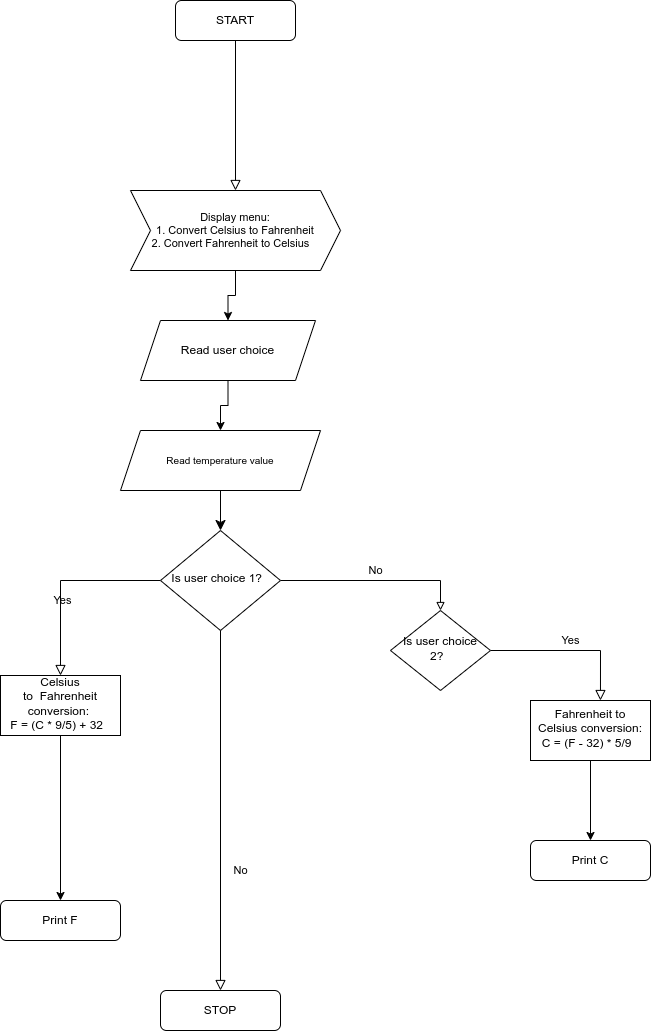

The diagram above was exported from draw.io. Its source (the exported page's mxGraphModel, read from the mxfile embedded in the PNG):
<mxGraphModel dx="2261" dy="1957" grid="1" gridSize="10" guides="1" tooltips="1" connect="1" arrows="1" fold="1" page="1" pageScale="1" pageWidth="827" pageHeight="1169" math="0" shadow="0">
  <root>
    <mxCell id="WIyWlLk6GJQsqaUBKTNV-0" />
    <mxCell id="WIyWlLk6GJQsqaUBKTNV-1" parent="WIyWlLk6GJQsqaUBKTNV-0" />
    <mxCell id="WIyWlLk6GJQsqaUBKTNV-3" value="START" style="rounded=1;whiteSpace=wrap;html=1;fontSize=12;glass=0;strokeWidth=1;shadow=0;" parent="WIyWlLk6GJQsqaUBKTNV-1" vertex="1">
      <mxGeometry x="125" y="-90" width="120" height="40" as="geometry" />
    </mxCell>
    <mxCell id="WIyWlLk6GJQsqaUBKTNV-4" value="Yes" style="rounded=0;html=1;jettySize=auto;orthogonalLoop=1;fontSize=11;endArrow=block;endFill=0;endSize=8;strokeWidth=1;shadow=0;labelBackgroundColor=none;edgeStyle=orthogonalEdgeStyle;entryX=0.5;entryY=0;entryDx=0;entryDy=0;" parent="WIyWlLk6GJQsqaUBKTNV-1" source="WIyWlLk6GJQsqaUBKTNV-6" target="Hl2MIwRrN-KOLO--raam-0" edge="1">
      <mxGeometry y="20" relative="1" as="geometry">
        <mxPoint as="offset" />
      </mxGeometry>
    </mxCell>
    <mxCell id="WIyWlLk6GJQsqaUBKTNV-5" value="No" style="edgeStyle=orthogonalEdgeStyle;rounded=0;html=1;jettySize=auto;orthogonalLoop=1;fontSize=11;endArrow=block;endFill=0;strokeWidth=1;shadow=0;labelBackgroundColor=none;exitX=1;exitY=0.5;exitDx=0;exitDy=0;entryX=0.5;entryY=0;entryDx=0;entryDy=0;" parent="WIyWlLk6GJQsqaUBKTNV-1" source="WIyWlLk6GJQsqaUBKTNV-6" target="WIyWlLk6GJQsqaUBKTNV-10" edge="1">
      <mxGeometry y="10" relative="1" as="geometry">
        <mxPoint as="offset" />
        <mxPoint x="290" y="480" as="sourcePoint" />
        <mxPoint x="580" y="400" as="targetPoint" />
      </mxGeometry>
    </mxCell>
    <mxCell id="WIyWlLk6GJQsqaUBKTNV-6" value="Is user choice 1?&amp;nbsp;&amp;nbsp;" style="rhombus;whiteSpace=wrap;html=1;shadow=0;fontFamily=Helvetica;fontSize=12;align=center;strokeWidth=1;spacing=6;spacingTop=-4;" parent="WIyWlLk6GJQsqaUBKTNV-1" vertex="1">
      <mxGeometry x="110" y="440" width="120" height="100" as="geometry" />
    </mxCell>
    <mxCell id="WIyWlLk6GJQsqaUBKTNV-7" value="Print F" style="rounded=1;whiteSpace=wrap;html=1;fontSize=12;glass=0;strokeWidth=1;shadow=0;" parent="WIyWlLk6GJQsqaUBKTNV-1" vertex="1">
      <mxGeometry x="-50" y="810" width="120" height="40" as="geometry" />
    </mxCell>
    <mxCell id="WIyWlLk6GJQsqaUBKTNV-8" value="No" style="rounded=0;html=1;jettySize=auto;orthogonalLoop=1;fontSize=11;endArrow=block;endFill=0;endSize=8;strokeWidth=1;shadow=0;labelBackgroundColor=none;edgeStyle=orthogonalEdgeStyle;exitX=0.5;exitY=1;exitDx=0;exitDy=0;" parent="WIyWlLk6GJQsqaUBKTNV-1" source="WIyWlLk6GJQsqaUBKTNV-6" target="WIyWlLk6GJQsqaUBKTNV-11" edge="1">
      <mxGeometry x="0.3333" y="20" relative="1" as="geometry">
        <mxPoint as="offset" />
      </mxGeometry>
    </mxCell>
    <mxCell id="WIyWlLk6GJQsqaUBKTNV-9" value="Yes" style="edgeStyle=orthogonalEdgeStyle;rounded=0;html=1;jettySize=auto;orthogonalLoop=1;fontSize=11;endArrow=block;endFill=0;endSize=8;strokeWidth=1;shadow=0;labelBackgroundColor=none;entryX=0.583;entryY=0;entryDx=0;entryDy=0;entryPerimeter=0;" parent="WIyWlLk6GJQsqaUBKTNV-1" source="WIyWlLk6GJQsqaUBKTNV-10" target="Hl2MIwRrN-KOLO--raam-2" edge="1">
      <mxGeometry y="10" relative="1" as="geometry">
        <mxPoint as="offset" />
      </mxGeometry>
    </mxCell>
    <mxCell id="WIyWlLk6GJQsqaUBKTNV-10" value="Is user choice 2?&amp;nbsp;&amp;nbsp;" style="rhombus;whiteSpace=wrap;html=1;shadow=0;fontFamily=Helvetica;fontSize=12;align=center;strokeWidth=1;spacing=6;spacingTop=-4;" parent="WIyWlLk6GJQsqaUBKTNV-1" vertex="1">
      <mxGeometry x="340" y="520" width="100" height="80" as="geometry" />
    </mxCell>
    <mxCell id="WIyWlLk6GJQsqaUBKTNV-11" value="STOP" style="rounded=1;whiteSpace=wrap;html=1;fontSize=12;glass=0;strokeWidth=1;shadow=0;" parent="WIyWlLk6GJQsqaUBKTNV-1" vertex="1">
      <mxGeometry x="110" y="900" width="120" height="40" as="geometry" />
    </mxCell>
    <mxCell id="WIyWlLk6GJQsqaUBKTNV-12" value="Print C" style="rounded=1;whiteSpace=wrap;html=1;fontSize=12;glass=0;strokeWidth=1;shadow=0;" parent="WIyWlLk6GJQsqaUBKTNV-1" vertex="1">
      <mxGeometry x="480" y="750" width="120" height="40" as="geometry" />
    </mxCell>
    <mxCell id="eYhfgPNjFxI7WKfh5l7W-1" style="edgeStyle=none;curved=1;rounded=0;orthogonalLoop=1;jettySize=auto;html=1;entryX=0.5;entryY=0;entryDx=0;entryDy=0;fontSize=12;startSize=8;endSize=8;" parent="WIyWlLk6GJQsqaUBKTNV-1" source="WIyWlLk6GJQsqaUBKTNV-6" target="WIyWlLk6GJQsqaUBKTNV-6" edge="1">
      <mxGeometry relative="1" as="geometry" />
    </mxCell>
    <mxCell id="eYhfgPNjFxI7WKfh5l7W-6" value="" style="rounded=0;html=1;jettySize=auto;orthogonalLoop=1;fontSize=11;endArrow=block;endFill=0;endSize=8;strokeWidth=1;shadow=0;labelBackgroundColor=none;edgeStyle=orthogonalEdgeStyle;" parent="WIyWlLk6GJQsqaUBKTNV-1" source="WIyWlLk6GJQsqaUBKTNV-3" target="eYhfgPNjFxI7WKfh5l7W-5" edge="1">
      <mxGeometry relative="1" as="geometry">
        <mxPoint x="220" y="50" as="sourcePoint" />
        <mxPoint x="220" y="170" as="targetPoint" />
      </mxGeometry>
    </mxCell>
    <mxCell id="Hl2MIwRrN-KOLO--raam-7" value="" style="edgeStyle=orthogonalEdgeStyle;rounded=0;orthogonalLoop=1;jettySize=auto;html=1;" edge="1" parent="WIyWlLk6GJQsqaUBKTNV-1" source="eYhfgPNjFxI7WKfh5l7W-5" target="eYhfgPNjFxI7WKfh5l7W-9">
      <mxGeometry relative="1" as="geometry" />
    </mxCell>
    <mxCell id="eYhfgPNjFxI7WKfh5l7W-5" value="&lt;div style=&quot;font-size: 11px;&quot;&gt;&lt;font style=&quot;font-size: 11px;&quot;&gt;Display menu:&lt;/font&gt;&lt;/div&gt;&lt;div style=&quot;font-size: 11px;&quot;&gt;&lt;font style=&quot;font-size: 11px;&quot;&gt;1. Convert Celsius to Fahrenheit&lt;/font&gt;&lt;/div&gt;&lt;div style=&quot;font-size: 11px;&quot;&gt;&lt;font style=&quot;font-size: 11px;&quot;&gt;2. Convert Fahrenheit to Celsius&amp;nbsp; &amp;nbsp;&lt;/font&gt;&lt;/div&gt;" style="shape=step;perimeter=stepPerimeter;whiteSpace=wrap;html=1;fixedSize=1;" parent="WIyWlLk6GJQsqaUBKTNV-1" vertex="1">
      <mxGeometry x="80" y="100" width="210" height="80" as="geometry" />
    </mxCell>
    <mxCell id="eYhfgPNjFxI7WKfh5l7W-8" style="edgeStyle=none;curved=1;rounded=0;orthogonalLoop=1;jettySize=auto;html=1;exitX=0.5;exitY=0;exitDx=0;exitDy=0;fontSize=12;startSize=8;endSize=8;" parent="WIyWlLk6GJQsqaUBKTNV-1" source="WIyWlLk6GJQsqaUBKTNV-6" target="WIyWlLk6GJQsqaUBKTNV-6" edge="1">
      <mxGeometry relative="1" as="geometry" />
    </mxCell>
    <mxCell id="Hl2MIwRrN-KOLO--raam-6" value="" style="edgeStyle=orthogonalEdgeStyle;rounded=0;orthogonalLoop=1;jettySize=auto;html=1;" edge="1" parent="WIyWlLk6GJQsqaUBKTNV-1" source="eYhfgPNjFxI7WKfh5l7W-9" target="eYhfgPNjFxI7WKfh5l7W-11">
      <mxGeometry relative="1" as="geometry" />
    </mxCell>
    <mxCell id="eYhfgPNjFxI7WKfh5l7W-9" value="&lt;font style=&quot;font-size: 12px;&quot;&gt;Read user choice&lt;/font&gt;" style="shape=parallelogram;perimeter=parallelogramPerimeter;whiteSpace=wrap;html=1;fixedSize=1;" parent="WIyWlLk6GJQsqaUBKTNV-1" vertex="1">
      <mxGeometry x="90" y="230" width="175" height="60" as="geometry" />
    </mxCell>
    <mxCell id="eYhfgPNjFxI7WKfh5l7W-22" value="" style="edgeStyle=none;curved=1;rounded=0;orthogonalLoop=1;jettySize=auto;html=1;fontSize=12;startSize=8;endSize=8;" parent="WIyWlLk6GJQsqaUBKTNV-1" source="eYhfgPNjFxI7WKfh5l7W-11" target="WIyWlLk6GJQsqaUBKTNV-6" edge="1">
      <mxGeometry relative="1" as="geometry" />
    </mxCell>
    <mxCell id="eYhfgPNjFxI7WKfh5l7W-11" value="&lt;font style=&quot;font-size: 10px;&quot;&gt;Read temperature&amp;nbsp;value&lt;/font&gt;" style="shape=parallelogram;perimeter=parallelogramPerimeter;whiteSpace=wrap;html=1;fixedSize=1;" parent="WIyWlLk6GJQsqaUBKTNV-1" vertex="1">
      <mxGeometry x="70" y="340" width="200" height="60" as="geometry" />
    </mxCell>
    <mxCell id="Hl2MIwRrN-KOLO--raam-3" value="" style="edgeStyle=orthogonalEdgeStyle;rounded=0;orthogonalLoop=1;jettySize=auto;html=1;" edge="1" parent="WIyWlLk6GJQsqaUBKTNV-1" source="Hl2MIwRrN-KOLO--raam-0" target="WIyWlLk6GJQsqaUBKTNV-7">
      <mxGeometry relative="1" as="geometry" />
    </mxCell>
    <mxCell id="Hl2MIwRrN-KOLO--raam-0" value="Celsius to&amp;nbsp;&amp;nbsp;&lt;span style=&quot;background-color: initial;&quot;&gt;Fahrenheit conversion:&amp;nbsp;&lt;/span&gt;&lt;div&gt;&lt;span style=&quot;background-color: initial;&quot;&gt;F = (C * 9/5) + 32&amp;nbsp;&amp;nbsp;&lt;/span&gt;&lt;/div&gt;" style="whiteSpace=wrap;html=1;shadow=0;strokeWidth=1;spacing=6;spacingTop=-4;" vertex="1" parent="WIyWlLk6GJQsqaUBKTNV-1">
      <mxGeometry x="-50" y="585" width="120" height="60" as="geometry" />
    </mxCell>
    <mxCell id="Hl2MIwRrN-KOLO--raam-4" value="" style="edgeStyle=orthogonalEdgeStyle;rounded=0;orthogonalLoop=1;jettySize=auto;html=1;" edge="1" parent="WIyWlLk6GJQsqaUBKTNV-1" source="Hl2MIwRrN-KOLO--raam-2" target="WIyWlLk6GJQsqaUBKTNV-12">
      <mxGeometry relative="1" as="geometry" />
    </mxCell>
    <mxCell id="Hl2MIwRrN-KOLO--raam-2" value="Fahrenheit to Celsius conversion:&lt;div&gt;C = (F - 32) * 5/9    &amp;nbsp;&lt;/div&gt;" style="whiteSpace=wrap;html=1;shadow=0;strokeWidth=1;spacing=6;spacingTop=-4;" vertex="1" parent="WIyWlLk6GJQsqaUBKTNV-1">
      <mxGeometry x="480" y="610" width="120" height="60" as="geometry" />
    </mxCell>
  </root>
</mxGraphModel>